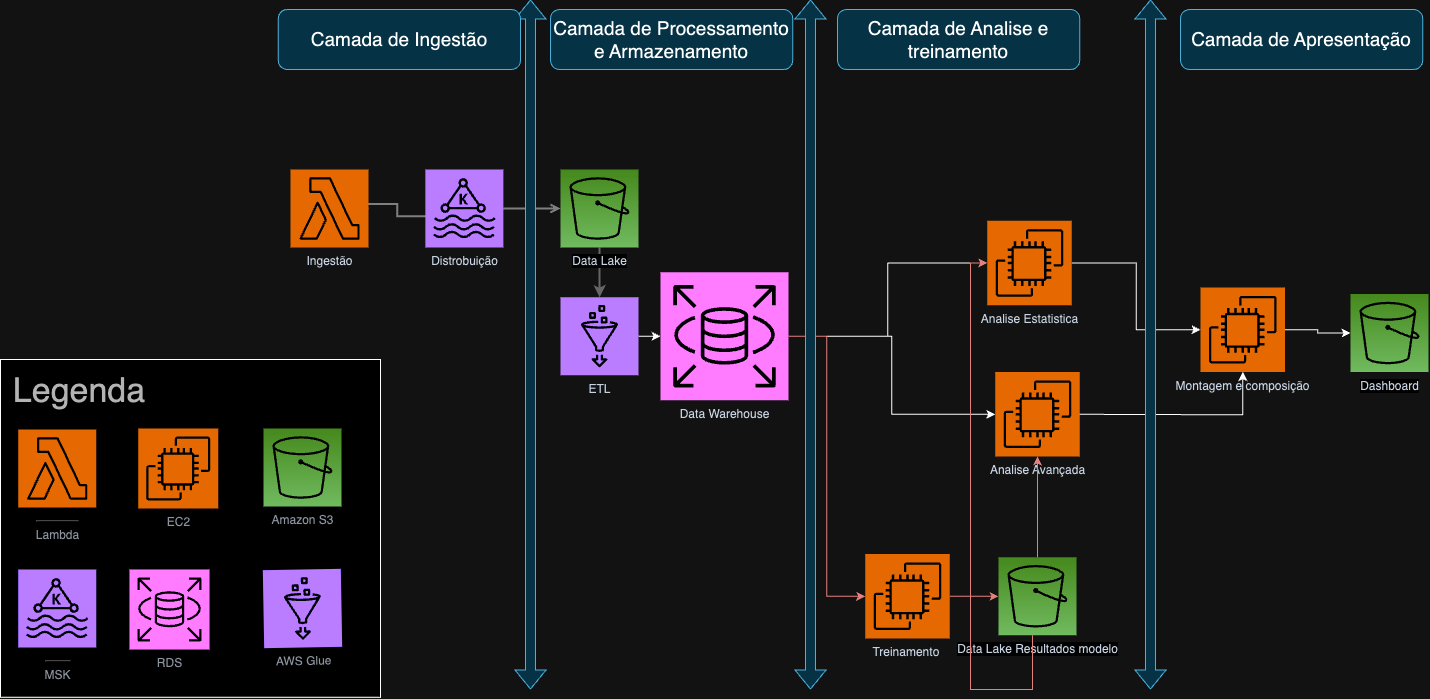

The diagram above was exported from draw.io. Its source (the exported page's mxGraphModel, read from the mxfile embedded in the PNG):
<mxGraphModel dx="2879" dy="1969" grid="1" gridSize="10" guides="1" tooltips="1" connect="1" arrows="1" fold="1" page="1" pageScale="1" pageWidth="1169" pageHeight="827" math="0" shadow="0">
  <root>
    <mxCell id="0" />
    <mxCell id="1" parent="0" />
    <mxCell id="UEzPUAAOIrF-is8g5C7q-116" value="Dashboard" style="outlineConnect=0;fontColor=#232F3E;gradientColor=#60A337;gradientDirection=north;fillColor=#277116;strokeColor=#ffffff;dashed=0;verticalLabelPosition=bottom;verticalAlign=top;align=center;html=1;fontSize=12;fontStyle=0;aspect=fixed;shape=mxgraph.aws4.resourceIcon;resIcon=mxgraph.aws4.s3;labelBackgroundColor=#ffffff;" parent="1" vertex="1">
      <mxGeometry x="1070.0000000000002" y="-395.5" width="78" height="78" as="geometry" />
    </mxCell>
    <mxCell id="KWw9WNsOSfkhvvaWsH6b-14" style="edgeStyle=orthogonalEdgeStyle;rounded=0;orthogonalLoop=1;jettySize=auto;html=1;strokeColor=#999999;strokeWidth=2;entryX=0.5;entryY=0;entryDx=0;entryDy=0;entryPerimeter=0;" edge="1" parent="1" source="KWw9WNsOSfkhvvaWsH6b-2" target="KWw9WNsOSfkhvvaWsH6b-30">
      <mxGeometry relative="1" as="geometry">
        <mxPoint x="368.75" y="-355.5" as="targetPoint" />
      </mxGeometry>
    </mxCell>
    <mxCell id="KWw9WNsOSfkhvvaWsH6b-2" value="Data Lake" style="outlineConnect=0;fontColor=#232F3E;gradientColor=#60A337;gradientDirection=north;fillColor=#277116;strokeColor=#ffffff;dashed=0;verticalLabelPosition=bottom;verticalAlign=top;align=center;html=1;fontSize=12;fontStyle=0;aspect=fixed;shape=mxgraph.aws4.resourceIcon;resIcon=mxgraph.aws4.s3;labelBackgroundColor=#ffffff;" vertex="1" parent="1">
      <mxGeometry x="280.0000000000002" y="-520" width="78" height="78" as="geometry" />
    </mxCell>
    <mxCell id="KWw9WNsOSfkhvvaWsH6b-8" value="&lt;span style=&quot;color: rgba(0, 0, 0, 0); font-family: monospace; font-size: 0px; text-align: start; background-color: rgb(251, 251, 251);&quot;&gt;%3CmxGraphModel%3E%3Croot%3E%3CmxCell%20id%3D%220%22%2F%3E%3CmxCell%20id%3D%221%22%20parent%3D%220%22%2F%3E%3CmxCell%20id%3D%222%22%20style%3D%22edgeStyle%3DorthogonalEdgeStyle%3Brounded%3D0%3BorthogonalLoop%3D1%3BjettySize%3Dauto%3Bhtml%3D1%3BstartArrow%3Dopen%3BstartFill%3D0%3BendArrow%3Dopen%3BendFill%3D0%3BstrokeWidth%3D2%3BstrokeColor%3D%23808080%3B%22%20edge%3D%221%22%20parent%3D%221%22%3E%3CmxGeometry%20relative%3D%221%22%20as%3D%22geometry%22%3E%3CmxPoint%20x%3D%22260.2849294127793%22%20y%3D%22262%22%20as%3D%22sourcePoint%22%2F%3E%3CmxPoint%20x%3D%22413%22%20y%3D%22122%22%20as%3D%22targetPoint%22%2F%3E%3CArray%20as%3D%22points%22%3E%3CmxPoint%20x%3D%22311.5%22%20y%3D%22261.5%22%2F%3E%3CmxPoint%20x%3D%22311.5%22%20y%3D%22121.5%22%2F%3E%3C%2FArray%3E%3C%2FmxGeometry%3E%3C%2FmxCell%3E%3C%2Froot%3E%3C%2FmxGraphModel%3E&lt;/span&gt;" style="edgeStyle=orthogonalEdgeStyle;rounded=0;orthogonalLoop=1;jettySize=auto;html=1;startArrow=none;startFill=0;endArrow=open;endFill=0;strokeWidth=2;strokeColor=#808080;entryX=0;entryY=0.5;entryDx=0;entryDy=0;entryPerimeter=0;exitX=1;exitY=0.5;exitDx=0;exitDy=0;exitPerimeter=0;" edge="1" parent="1" source="KWw9WNsOSfkhvvaWsH6b-37">
      <mxGeometry relative="1" as="geometry">
        <mxPoint x="94.75" y="-473.25" as="sourcePoint" />
        <mxPoint x="165" y="-473.25" as="targetPoint" />
        <Array as="points">
          <mxPoint x="84.75" y="-473.5" />
          <mxPoint x="66.75" y="-473.5" />
          <mxPoint x="66.75" y="-485.5" />
          <mxPoint x="116.75" y="-485.5" />
          <mxPoint x="116.75" y="-473.5" />
        </Array>
      </mxGeometry>
    </mxCell>
    <mxCell id="KWw9WNsOSfkhvvaWsH6b-11" style="edgeStyle=orthogonalEdgeStyle;rounded=0;orthogonalLoop=1;jettySize=auto;html=1;startArrow=none;startFill=0;endArrow=open;endFill=0;strokeWidth=2;strokeColor=#808080;exitX=1;exitY=0.5;exitDx=0;exitDy=0;exitPerimeter=0;" edge="1" parent="1" source="KWw9WNsOSfkhvvaWsH6b-29" target="KWw9WNsOSfkhvvaWsH6b-2">
      <mxGeometry relative="1" as="geometry">
        <Array as="points" />
        <mxPoint x="249.5" y="-465.5" as="sourcePoint" />
        <mxPoint x="438.5" y="-465.5" as="targetPoint" />
      </mxGeometry>
    </mxCell>
    <mxCell id="KWw9WNsOSfkhvvaWsH6b-33" style="edgeStyle=orthogonalEdgeStyle;rounded=0;orthogonalLoop=1;jettySize=auto;html=1;fillColor=#f8cecc;gradientColor=#ea6b66;strokeColor=#b85450;" edge="1" parent="1" source="KWw9WNsOSfkhvvaWsH6b-17" target="KWw9WNsOSfkhvvaWsH6b-32">
      <mxGeometry relative="1" as="geometry" />
    </mxCell>
    <mxCell id="KWw9WNsOSfkhvvaWsH6b-17" value="Treinamento&amp;nbsp;" style="sketch=0;points=[[0,0,0],[0.25,0,0],[0.5,0,0],[0.75,0,0],[1,0,0],[0,1,0],[0.25,1,0],[0.5,1,0],[0.75,1,0],[1,1,0],[0,0.25,0],[0,0.5,0],[0,0.75,0],[1,0.25,0],[1,0.5,0],[1,0.75,0]];outlineConnect=0;fontColor=#232F3E;fillColor=#ED7100;strokeColor=#ffffff;dashed=0;verticalLabelPosition=bottom;verticalAlign=top;align=center;html=1;fontSize=12;fontStyle=0;aspect=fixed;shape=mxgraph.aws4.resourceIcon;resIcon=mxgraph.aws4.ec2;" vertex="1" parent="1">
      <mxGeometry x="584.75" y="-135.5" width="84.5" height="84.5" as="geometry" />
    </mxCell>
    <mxCell id="KWw9WNsOSfkhvvaWsH6b-23" style="edgeStyle=orthogonalEdgeStyle;rounded=0;orthogonalLoop=1;jettySize=auto;html=1;entryX=0;entryY=0.5;entryDx=0;entryDy=0;entryPerimeter=0;" edge="1" parent="1" source="KWw9WNsOSfkhvvaWsH6b-21" target="KWw9WNsOSfkhvvaWsH6b-36">
      <mxGeometry relative="1" as="geometry">
        <mxPoint x="676.75" y="-95.21428571428555" as="targetPoint" />
      </mxGeometry>
    </mxCell>
    <mxCell id="KWw9WNsOSfkhvvaWsH6b-21" value="Analise Estatistica" style="sketch=0;points=[[0,0,0],[0.25,0,0],[0.5,0,0],[0.75,0,0],[1,0,0],[0,1,0],[0.25,1,0],[0.5,1,0],[0.75,1,0],[1,1,0],[0,0.25,0],[0,0.5,0],[0,0.75,0],[1,0.25,0],[1,0.5,0],[1,0.75,0]];outlineConnect=0;fontColor=#232F3E;fillColor=#ED7100;strokeColor=#ffffff;dashed=0;verticalLabelPosition=bottom;verticalAlign=top;align=center;html=1;fontSize=12;fontStyle=0;aspect=fixed;shape=mxgraph.aws4.resourceIcon;resIcon=mxgraph.aws4.ec2;" vertex="1" parent="1">
      <mxGeometry x="706.75" y="-468.75" width="84.5" height="84.5" as="geometry" />
    </mxCell>
    <mxCell id="KWw9WNsOSfkhvvaWsH6b-46" style="edgeStyle=orthogonalEdgeStyle;rounded=0;orthogonalLoop=1;jettySize=auto;html=1;" edge="1" parent="1" target="KWw9WNsOSfkhvvaWsH6b-36">
      <mxGeometry relative="1" as="geometry">
        <mxPoint x="791.25" y="-275.227272727273" as="sourcePoint" />
      </mxGeometry>
    </mxCell>
    <mxCell id="KWw9WNsOSfkhvvaWsH6b-22" value="Analise Avançada" style="sketch=0;points=[[0,0,0],[0.25,0,0],[0.5,0,0],[0.75,0,0],[1,0,0],[0,1,0],[0.25,1,0],[0.5,1,0],[0.75,1,0],[1,1,0],[0,0.25,0],[0,0.5,0],[0,0.75,0],[1,0.25,0],[1,0.5,0],[1,0.75,0]];outlineConnect=0;fontColor=#232F3E;fillColor=#ED7100;strokeColor=#ffffff;dashed=0;verticalLabelPosition=bottom;verticalAlign=top;align=center;html=1;fontSize=12;fontStyle=0;aspect=fixed;shape=mxgraph.aws4.resourceIcon;resIcon=mxgraph.aws4.ec2;" vertex="1" parent="1">
      <mxGeometry x="714.75" y="-317.5" width="84.5" height="84.5" as="geometry" />
    </mxCell>
    <mxCell id="KWw9WNsOSfkhvvaWsH6b-29" value="Distrobuição" style="sketch=0;points=[[0,0,0],[0.25,0,0],[0.5,0,0],[0.75,0,0],[1,0,0],[0,1,0],[0.25,1,0],[0.5,1,0],[0.75,1,0],[1,1,0],[0,0.25,0],[0,0.5,0],[0,0.75,0],[1,0.25,0],[1,0.5,0],[1,0.75,0]];outlineConnect=0;fontColor=#232F3E;fillColor=#8C4FFF;strokeColor=#ffffff;dashed=0;verticalLabelPosition=bottom;verticalAlign=top;align=center;html=1;fontSize=12;fontStyle=0;aspect=fixed;shape=mxgraph.aws4.resourceIcon;resIcon=mxgraph.aws4.managed_streaming_for_kafka;" vertex="1" parent="1">
      <mxGeometry x="144.87" y="-520" width="78" height="78" as="geometry" />
    </mxCell>
    <mxCell id="KWw9WNsOSfkhvvaWsH6b-30" value="ETL" style="sketch=0;points=[[0,0,0],[0.25,0,0],[0.5,0,0],[0.75,0,0],[1,0,0],[0,1,0],[0.25,1,0],[0.5,1,0],[0.75,1,0],[1,1,0],[0,0.25,0],[0,0.5,0],[0,0.75,0],[1,0.25,0],[1,0.5,0],[1,0.75,0]];outlineConnect=0;fontColor=#232F3E;fillColor=#8C4FFF;strokeColor=#ffffff;dashed=0;verticalLabelPosition=bottom;verticalAlign=top;align=center;html=1;fontSize=12;fontStyle=0;aspect=fixed;shape=mxgraph.aws4.resourceIcon;resIcon=mxgraph.aws4.glue;" vertex="1" parent="1">
      <mxGeometry x="280" y="-392.25" width="78" height="78" as="geometry" />
    </mxCell>
    <mxCell id="KWw9WNsOSfkhvvaWsH6b-40" style="edgeStyle=orthogonalEdgeStyle;rounded=0;orthogonalLoop=1;jettySize=auto;html=1;" edge="1" parent="1" source="KWw9WNsOSfkhvvaWsH6b-31" target="KWw9WNsOSfkhvvaWsH6b-21">
      <mxGeometry relative="1" as="geometry" />
    </mxCell>
    <mxCell id="KWw9WNsOSfkhvvaWsH6b-41" style="edgeStyle=orthogonalEdgeStyle;rounded=0;orthogonalLoop=1;jettySize=auto;html=1;entryX=0;entryY=0.5;entryDx=0;entryDy=0;entryPerimeter=0;" edge="1" parent="1" source="KWw9WNsOSfkhvvaWsH6b-31" target="KWw9WNsOSfkhvvaWsH6b-22">
      <mxGeometry relative="1" as="geometry">
        <mxPoint x="706.75" y="-275.227272727273" as="targetPoint" />
      </mxGeometry>
    </mxCell>
    <mxCell id="KWw9WNsOSfkhvvaWsH6b-31" value="Data Warehouse" style="sketch=0;points=[[0,0,0],[0.25,0,0],[0.5,0,0],[0.75,0,0],[1,0,0],[0,1,0],[0.25,1,0],[0.5,1,0],[0.75,1,0],[1,1,0],[0,0.25,0],[0,0.5,0],[0,0.75,0],[1,0.25,0],[1,0.5,0],[1,0.75,0]];outlineConnect=0;fontColor=#232F3E;fillColor=#C925D1;strokeColor=#ffffff;dashed=0;verticalLabelPosition=bottom;verticalAlign=top;align=center;html=1;fontSize=12;fontStyle=0;aspect=fixed;shape=mxgraph.aws4.resourceIcon;resIcon=mxgraph.aws4.rds;" vertex="1" parent="1">
      <mxGeometry x="380" y="-417.25" width="128" height="128" as="geometry" />
    </mxCell>
    <mxCell id="KWw9WNsOSfkhvvaWsH6b-34" style="edgeStyle=orthogonalEdgeStyle;rounded=0;orthogonalLoop=1;jettySize=auto;html=1;fillColor=#f8cecc;gradientColor=#ea6b66;strokeColor=#b85450;" edge="1" parent="1" source="KWw9WNsOSfkhvvaWsH6b-32" target="KWw9WNsOSfkhvvaWsH6b-22">
      <mxGeometry relative="1" as="geometry" />
    </mxCell>
    <mxCell id="KWw9WNsOSfkhvvaWsH6b-32" value="Data Lake Resultados modelo" style="outlineConnect=0;fontColor=#232F3E;gradientColor=#60A337;gradientDirection=north;fillColor=#277116;strokeColor=#ffffff;dashed=0;verticalLabelPosition=bottom;verticalAlign=top;align=center;html=1;fontSize=12;fontStyle=0;aspect=fixed;shape=mxgraph.aws4.resourceIcon;resIcon=mxgraph.aws4.s3;labelBackgroundColor=#ffffff;" vertex="1" parent="1">
      <mxGeometry x="718.0000000000002" y="-132.25" width="78" height="78" as="geometry" />
    </mxCell>
    <mxCell id="KWw9WNsOSfkhvvaWsH6b-47" style="edgeStyle=orthogonalEdgeStyle;rounded=0;orthogonalLoop=1;jettySize=auto;html=1;" edge="1" parent="1" source="KWw9WNsOSfkhvvaWsH6b-36" target="UEzPUAAOIrF-is8g5C7q-116">
      <mxGeometry relative="1" as="geometry" />
    </mxCell>
    <mxCell id="KWw9WNsOSfkhvvaWsH6b-36" value="Montagem e composição" style="sketch=0;points=[[0,0,0],[0.25,0,0],[0.5,0,0],[0.75,0,0],[1,0,0],[0,1,0],[0.25,1,0],[0.5,1,0],[0.75,1,0],[1,1,0],[0,0.25,0],[0,0.5,0],[0,0.75,0],[1,0.25,0],[1,0.5,0],[1,0.75,0]];outlineConnect=0;fontColor=#232F3E;fillColor=#ED7100;strokeColor=#ffffff;dashed=0;verticalLabelPosition=bottom;verticalAlign=top;align=center;html=1;fontSize=12;fontStyle=0;aspect=fixed;shape=mxgraph.aws4.resourceIcon;resIcon=mxgraph.aws4.ec2;" vertex="1" parent="1">
      <mxGeometry x="920" y="-402" width="84.5" height="84.5" as="geometry" />
    </mxCell>
    <mxCell id="KWw9WNsOSfkhvvaWsH6b-37" value="Ingestão" style="sketch=0;points=[[0,0,0],[0.25,0,0],[0.5,0,0],[0.75,0,0],[1,0,0],[0,1,0],[0.25,1,0],[0.5,1,0],[0.75,1,0],[1,1,0],[0,0.25,0],[0,0.5,0],[0,0.75,0],[1,0.25,0],[1,0.5,0],[1,0.75,0]];outlineConnect=0;fontColor=#232F3E;fillColor=#ED7100;strokeColor=#ffffff;dashed=0;verticalLabelPosition=bottom;verticalAlign=top;align=center;html=1;fontSize=12;fontStyle=0;aspect=fixed;shape=mxgraph.aws4.resourceIcon;resIcon=mxgraph.aws4.lambda;" vertex="1" parent="1">
      <mxGeometry x="10" y="-520" width="78" height="78" as="geometry" />
    </mxCell>
    <mxCell id="KWw9WNsOSfkhvvaWsH6b-39" style="edgeStyle=orthogonalEdgeStyle;rounded=0;orthogonalLoop=1;jettySize=auto;html=1;entryX=0;entryY=0.5;entryDx=0;entryDy=0;entryPerimeter=0;" edge="1" parent="1" source="KWw9WNsOSfkhvvaWsH6b-30" target="KWw9WNsOSfkhvvaWsH6b-31">
      <mxGeometry relative="1" as="geometry" />
    </mxCell>
    <mxCell id="KWw9WNsOSfkhvvaWsH6b-43" style="edgeStyle=orthogonalEdgeStyle;rounded=0;orthogonalLoop=1;jettySize=auto;html=1;entryX=0;entryY=0.5;entryDx=0;entryDy=0;entryPerimeter=0;fillColor=#f8cecc;strokeColor=#b85450;gradientColor=#ea6b66;" edge="1" parent="1" source="KWw9WNsOSfkhvvaWsH6b-31" target="KWw9WNsOSfkhvvaWsH6b-17">
      <mxGeometry relative="1" as="geometry" />
    </mxCell>
    <mxCell id="KWw9WNsOSfkhvvaWsH6b-44" style="edgeStyle=orthogonalEdgeStyle;rounded=0;orthogonalLoop=1;jettySize=auto;html=1;entryX=0;entryY=0.5;entryDx=0;entryDy=0;entryPerimeter=0;fillColor=#f8cecc;gradientColor=#ea6b66;strokeColor=#b85450;" edge="1" parent="1" source="KWw9WNsOSfkhvvaWsH6b-32" target="KWw9WNsOSfkhvvaWsH6b-21">
      <mxGeometry relative="1" as="geometry">
        <mxPoint x="710" y="160" as="targetPoint" />
        <Array as="points">
          <mxPoint x="752" />
          <mxPoint x="690" />
          <mxPoint x="690" y="-427" />
        </Array>
      </mxGeometry>
    </mxCell>
    <mxCell id="KWw9WNsOSfkhvvaWsH6b-54" value="" style="rounded=0;whiteSpace=wrap;html=1;textOpacity=70;perimeterSpacing=0;strokeWidth=1;" vertex="1" parent="1">
      <mxGeometry x="-280" y="-330" width="380" height="337.75" as="geometry" />
    </mxCell>
    <mxCell id="KWw9WNsOSfkhvvaWsH6b-48" value="EC2" style="sketch=0;points=[[0,0,0],[0.25,0,0],[0.5,0,0],[0.75,0,0],[1,0,0],[0,1,0],[0.25,1,0],[0.5,1,0],[0.75,1,0],[1,1,0],[0,0.25,0],[0,0.5,0],[0,0.75,0],[1,0.25,0],[1,0.5,0],[1,0.75,0]];outlineConnect=0;fontColor=#232F3E;fillColor=#ED7100;strokeColor=#ffffff;dashed=0;verticalLabelPosition=bottom;verticalAlign=top;align=center;html=1;fontSize=12;fontStyle=0;aspect=fixed;shape=mxgraph.aws4.resourceIcon;resIcon=mxgraph.aws4.ec2;textOpacity=70;perimeterSpacing=0;strokeWidth=1;" vertex="1" parent="1">
      <mxGeometry x="-142.25" y="-261" width="80" height="80" as="geometry" />
    </mxCell>
    <mxCell id="KWw9WNsOSfkhvvaWsH6b-55" value="&lt;font style=&quot;font-size: 34px;&quot;&gt;Legenda&lt;/font&gt;" style="text;html=1;align=center;verticalAlign=middle;whiteSpace=wrap;rounded=0;textOpacity=70;perimeterSpacing=0;strokeWidth=1;" vertex="1" parent="1">
      <mxGeometry x="-280" y="-326" width="157.75" height="56" as="geometry" />
    </mxCell>
    <mxCell id="KWw9WNsOSfkhvvaWsH6b-56" value="&lt;hr&gt;Lambda" style="sketch=0;points=[[0,0,0],[0.25,0,0],[0.5,0,0],[0.75,0,0],[1,0,0],[0,1,0],[0.25,1,0],[0.5,1,0],[0.75,1,0],[1,1,0],[0,0.25,0],[0,0.5,0],[0,0.75,0],[1,0.25,0],[1,0.5,0],[1,0.75,0]];outlineConnect=0;fontColor=#232F3E;fillColor=#ED7100;strokeColor=#ffffff;dashed=0;verticalLabelPosition=bottom;verticalAlign=top;align=center;html=1;fontSize=12;fontStyle=0;aspect=fixed;shape=mxgraph.aws4.resourceIcon;resIcon=mxgraph.aws4.lambda;textOpacity=70;perimeterSpacing=0;strokeWidth=1;" vertex="1" parent="1">
      <mxGeometry x="-262.25" y="-260" width="78" height="78" as="geometry" />
    </mxCell>
    <mxCell id="KWw9WNsOSfkhvvaWsH6b-57" value="Amazon S3" style="outlineConnect=0;fontColor=#232F3E;gradientColor=#60A337;gradientDirection=north;fillColor=#277116;strokeColor=#ffffff;dashed=0;verticalLabelPosition=bottom;verticalAlign=top;align=center;html=1;fontSize=12;fontStyle=0;aspect=fixed;shape=mxgraph.aws4.resourceIcon;resIcon=mxgraph.aws4.s3;labelBackgroundColor=#ffffff;textOpacity=70;perimeterSpacing=0;strokeWidth=1;" vertex="1" parent="1">
      <mxGeometry x="-16.999999999999773" y="-261" width="78" height="78" as="geometry" />
    </mxCell>
    <mxCell id="KWw9WNsOSfkhvvaWsH6b-58" value="&lt;hr&gt;MSK" style="sketch=0;points=[[0,0,0],[0.25,0,0],[0.5,0,0],[0.75,0,0],[1,0,0],[0,1,0],[0.25,1,0],[0.5,1,0],[0.75,1,0],[1,1,0],[0,0.25,0],[0,0.5,0],[0,0.75,0],[1,0.25,0],[1,0.5,0],[1,0.75,0]];outlineConnect=0;fontColor=#232F3E;fillColor=#8C4FFF;strokeColor=#ffffff;dashed=0;verticalLabelPosition=bottom;verticalAlign=top;align=center;html=1;fontSize=12;fontStyle=0;aspect=fixed;shape=mxgraph.aws4.resourceIcon;resIcon=mxgraph.aws4.managed_streaming_for_kafka;textOpacity=70;perimeterSpacing=0;strokeWidth=1;" vertex="1" parent="1">
      <mxGeometry x="-262.25" y="-120" width="78" height="78" as="geometry" />
    </mxCell>
    <mxCell id="KWw9WNsOSfkhvvaWsH6b-59" value="RDS" style="sketch=0;points=[[0,0,0],[0.25,0,0],[0.5,0,0],[0.75,0,0],[1,0,0],[0,1,0],[0.25,1,0],[0.5,1,0],[0.75,1,0],[1,1,0],[0,0.25,0],[0,0.5,0],[0,0.75,0],[1,0.25,0],[1,0.5,0],[1,0.75,0]];outlineConnect=0;fontColor=#232F3E;fillColor=#C925D1;strokeColor=#ffffff;dashed=0;verticalLabelPosition=bottom;verticalAlign=top;align=center;html=1;fontSize=12;fontStyle=0;aspect=fixed;shape=mxgraph.aws4.resourceIcon;resIcon=mxgraph.aws4.rds;textOpacity=70;perimeterSpacing=0;strokeWidth=1;" vertex="1" parent="1">
      <mxGeometry x="-151" y="-120" width="80" height="80" as="geometry" />
    </mxCell>
    <mxCell id="KWw9WNsOSfkhvvaWsH6b-60" value="AWS Glue" style="sketch=0;points=[[0,0,0],[0.25,0,0],[0.5,0,0],[0.75,0,0],[1,0,0],[0,1,0],[0.25,1,0],[0.5,1,0],[0.75,1,0],[1,1,0],[0,0.25,0],[0,0.5,0],[0,0.75,0],[1,0.25,0],[1,0.5,0],[1,0.75,0]];outlineConnect=0;fontColor=#232F3E;fillColor=#8C4FFF;strokeColor=#ffffff;dashed=0;verticalLabelPosition=bottom;verticalAlign=top;align=center;html=1;fontSize=12;fontStyle=0;aspect=fixed;shape=mxgraph.aws4.resourceIcon;resIcon=mxgraph.aws4.glue;rotation=-1;textOpacity=70;perimeterSpacing=0;strokeWidth=1;" vertex="1" parent="1">
      <mxGeometry x="-17" y="-120" width="78" height="78" as="geometry" />
    </mxCell>
    <mxCell id="KWw9WNsOSfkhvvaWsH6b-65" value="" style="shape=flexArrow;endArrow=classic;startArrow=classic;html=1;rounded=0;fillColor=#b1ddf0;strokeColor=#10739e;" edge="1" parent="1">
      <mxGeometry width="100" height="100" relative="1" as="geometry">
        <mxPoint x="250" as="sourcePoint" />
        <mxPoint x="250" y="-690" as="targetPoint" />
      </mxGeometry>
    </mxCell>
    <mxCell id="KWw9WNsOSfkhvvaWsH6b-66" value="" style="shape=flexArrow;endArrow=classic;startArrow=classic;html=1;rounded=0;fillColor=#b1ddf0;strokeColor=#10739e;" edge="1" parent="1">
      <mxGeometry width="100" height="100" relative="1" as="geometry">
        <mxPoint x="530" as="sourcePoint" />
        <mxPoint x="530" y="-690" as="targetPoint" />
      </mxGeometry>
    </mxCell>
    <mxCell id="KWw9WNsOSfkhvvaWsH6b-67" value="" style="shape=flexArrow;endArrow=classic;startArrow=classic;html=1;rounded=0;fillColor=#b1ddf0;strokeColor=#10739e;" edge="1" parent="1">
      <mxGeometry width="100" height="100" relative="1" as="geometry">
        <mxPoint x="870" as="sourcePoint" />
        <mxPoint x="870" y="-690" as="targetPoint" />
      </mxGeometry>
    </mxCell>
    <mxCell id="KWw9WNsOSfkhvvaWsH6b-68" value="&lt;font style=&quot;font-size: 19px;&quot;&gt;Camada de Ingestão&lt;/font&gt;" style="rounded=1;whiteSpace=wrap;html=1;fillColor=#b1ddf0;strokeColor=#10739e;" vertex="1" parent="1">
      <mxGeometry x="-2.25" y="-680" width="242.25" height="60" as="geometry" />
    </mxCell>
    <mxCell id="KWw9WNsOSfkhvvaWsH6b-69" value="&lt;font style=&quot;font-size: 19px;&quot;&gt;Camada de Processamento e Armazenamento&lt;/font&gt;" style="rounded=1;whiteSpace=wrap;html=1;fillColor=#b1ddf0;strokeColor=#10739e;" vertex="1" parent="1">
      <mxGeometry x="270" y="-680" width="242.25" height="60" as="geometry" />
    </mxCell>
    <mxCell id="KWw9WNsOSfkhvvaWsH6b-70" value="&lt;font style=&quot;font-size: 19px;&quot;&gt;Camada de Analise e treinamento&lt;/font&gt;" style="rounded=1;whiteSpace=wrap;html=1;fillColor=#b1ddf0;strokeColor=#10739e;" vertex="1" parent="1">
      <mxGeometry x="557" y="-680" width="242.25" height="60" as="geometry" />
    </mxCell>
    <mxCell id="KWw9WNsOSfkhvvaWsH6b-71" value="&lt;font style=&quot;font-size: 19px;&quot;&gt;Camada de Apresentação&lt;/font&gt;" style="rounded=1;whiteSpace=wrap;html=1;fillColor=#b1ddf0;strokeColor=#10739e;" vertex="1" parent="1">
      <mxGeometry x="900" y="-680" width="242.25" height="60" as="geometry" />
    </mxCell>
  </root>
</mxGraphModel>